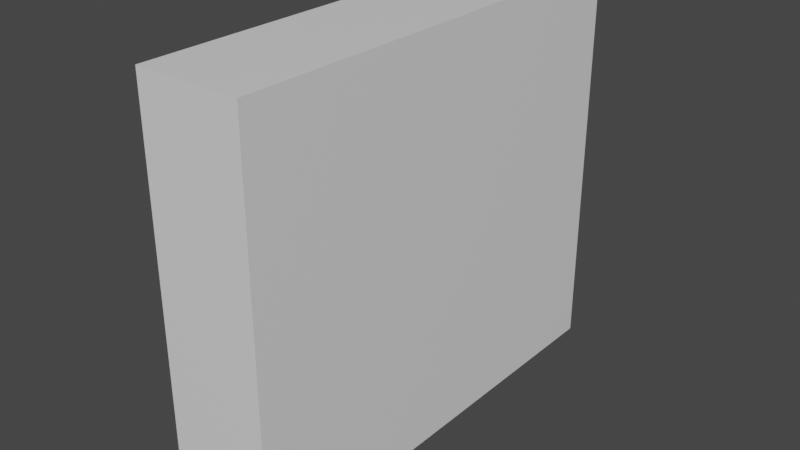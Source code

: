 # Source: WallNormalEdge.blend  (saved by Blender 2.93.21; exported with 4.5.12 LTS)
import bpy
from mathutils import Matrix  # noqa: F401  (used for matrix-valued properties, if any)

bpy.ops.wm.read_factory_settings(use_empty=True)
scene = bpy.context.scene
scene.name = 'Scene'

# ---- collections
col_collection = bpy.data.collections.new('Collection'); scene.collection.children.link(col_collection)

# ---- materials (node trees are filled in below, after node groups)
mat_material = bpy.data.materials.new('Material')
mat_material.alpha_threshold = 0.0
mat_material.use_transparent_shadow = False
mat_material.line_color = (0.0, 0.0, 0.0, 1.0)

# ---- material node trees
mat_material.use_nodes = True; mat_material.node_tree.nodes.clear()
_N = mat_material.node_tree.nodes; _L = mat_material.node_tree.links
n0 = _N.new('ShaderNodeOutputMaterial'); n0.name = 'Material Output'; n0.location = (300, 300)
n1 = _N.new('ShaderNodeBsdfPrincipled'); n1.name = 'Principled BSDF'; n1.location = (10, 300)
n1.distribution = 'GGX'
n1.subsurface_method = 'BURLEY'
n1.inputs[2].default_value = 0.4
n1.inputs[3].default_value = 1.45
n1.inputs[27].default_value = (0.0, 0.0, 0.0, 1.0)
n1.inputs[28].default_value = 1.0
_L.new(n1.outputs[0], n0.inputs[0])
n0.is_active_output = True

# ---- world
world_world = bpy.data.worlds.new('World'); scene.world = world_world
world_world.use_nodes = True; world_world.node_tree.nodes.clear()
_N = world_world.node_tree.nodes; _L = world_world.node_tree.links
n0 = _N.new('ShaderNodeOutputWorld'); n0.name = 'World Output'; n0.location = (300, 300)
n1 = _N.new('ShaderNodeBackground'); n1.name = 'Background'; n1.location = (10, 300)
n1.inputs[0].default_value = (0.05088, 0.05088, 0.05088, 1.0)
_L.new(n1.outputs[0], n0.inputs[0])
n0.is_active_output = True
world_world.color = (0.05088, 0.05088, 0.05088)
world_world.use_sun_shadow = False
world_world.sun_shadow_jitter_overblur = 0.0

# ---- meshes
me_cube = bpy.data.meshes.new('Cube')
me_cube.from_pydata([(0.177, -0.7171, 0.678), (0.177, 0.8283, 0.678), (0.177, -0.717, -0.673), (0.177, 0.8284, -0.673), (-0.177, -0.7171, 0.678), (-0.177, 0.8283, 0.678), (-0.177, -0.717, -0.673), (-0.177, 0.8284, -0.673), (-0.177, 0.8283, 0.678), (-0.177, 0.8284, -0.673), (0.177, 0.8283, 0.678), (0.177, 0.8284, -0.673)], [], [(0, 4, 6, 2), (5, 1, 10, 8), (5, 4, 0, 1), (3, 7, 9, 11), (7, 6, 4, 5, 8, 9), (2, 6, 9, 11), (10, 1, 0, 2, 3, 11), (10, 11, 9, 8)])
_uv = me_cube.uv_layers.new(name='UVMap')
_uv.uv.foreach_set('vector', [0.625, 0.5, 0.875, 0.5, 0.875, 0.75, 0.625, 0.75, 0.375, 0.25, 0.375, 0.5, 0.375, 0.5, 0.375, 0.25, 0.375, 0.25, 0.625, 0.25, 0.625, 0.5, 0.375, 0.5, 0.375, 0.75, 0.375, 1.0, 0.375, 1.0, 0.375, 0.75, 0.375, 0.0, 0.625, 0.0, 0.625, 0.25, 0.375, 0.25, 0.375, 0.25, 0.375, 0.0, 0.625, 0.75, 0.875, 0.75, 0.375, 1.0, 0.375, 0.75, 0.375, 0.5, 0.375, 0.5, 0.625, 0.5, 0.625, 0.75, 0.375, 0.75, 0.375, 0.75, 0.0, 0.0, 0.0, 0.0, 0.0, 0.0, 0.0, 0.0])
me_cube.materials.append(mat_material)
me_cube.use_remesh_preserve_volume = False
me_cube.use_remesh_preserve_attributes = False
me_cube.use_mirror_vertex_groups = False
me_cube.update()

# ---- objects
ob_cube = bpy.data.objects.new('Cube', me_cube)

# ---- transforms, parenting, visibility, modifiers, constraints
ob_cube.location = (0.0, 0.0, 0.0)
ob_cube.lock_rotations_4d = False
ob_cube.empty_display_type = 'ARROWS'
ob_cube.lineart.crease_threshold = 0.0

# ---- collection membership
col_collection.objects.link(ob_cube)

# ---- scene / render settings (as saved in the file)
scene.frame_start = 1; scene.frame_end = 250; scene.frame_set(1)
scene.render.engine = 'BLENDER_EEVEE_NEXT'
scene.cycles.use_denoising = False
scene.cycles.samples = 128
scene.cycles.sampling_pattern = 'TABULATED_SOBOL'
scene.cycles.use_adaptive_sampling = False
scene.cycles.use_light_tree = False
scene.view_settings.view_transform = 'Filmic'
bpy.context.view_layer.update()

# ---- added for rendering (the .blend has no active camera and no usable light): camera, sun
cam_auto = bpy.data.cameras.new('AutoCamera')
cam_auto.lens = 50.0
cam_auto.sensor_width = 36.0
cam_auto.clip_end = 1000.0
ob_auto_camera = bpy.data.objects.new('AutoCamera', cam_auto)
scene.collection.objects.link(ob_auto_camera)
ob_auto_camera.location = (1.92734, -2.25716, 1.54437)
ob_auto_camera.rotation_euler = (1.09748, -7.21219e-08, 0.694738)
scene.camera = ob_auto_camera
light_auto_sun = bpy.data.lights.new('AutoSun', 'SUN')
light_auto_sun.energy = 3.0
light_auto_sun.angle = 0.0523599
ob_auto_sun = bpy.data.objects.new('AutoSun', light_auto_sun)
scene.collection.objects.link(ob_auto_sun)
ob_auto_sun.rotation_euler = (0.872665, 0.174533, 0.523599)
bpy.context.view_layer.update()
